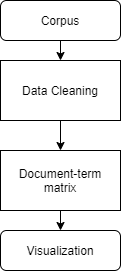

The diagram above was exported from draw.io. Its source (the exported page's mxGraphModel, read from the mxfile embedded in the PNG):
<mxGraphModel dx="1422" dy="794" grid="1" gridSize="10" guides="1" tooltips="1" connect="1" arrows="1" fold="1" page="1" pageScale="1" pageWidth="827" pageHeight="1169" math="0" shadow="0">
  <root>
    <mxCell id="WIyWlLk6GJQsqaUBKTNV-0" />
    <mxCell id="WIyWlLk6GJQsqaUBKTNV-1" parent="WIyWlLk6GJQsqaUBKTNV-0" />
    <mxCell id="WIyWlLk6GJQsqaUBKTNV-3" value="Corpus" style="rounded=1;whiteSpace=wrap;html=1;fontSize=12;glass=0;strokeWidth=1;shadow=0;" parent="WIyWlLk6GJQsqaUBKTNV-1" vertex="1">
      <mxGeometry x="160" y="60" width="120" height="40" as="geometry" />
    </mxCell>
    <mxCell id="WIyWlLk6GJQsqaUBKTNV-11" value="Visualization" style="rounded=1;whiteSpace=wrap;html=1;fontSize=12;glass=0;strokeWidth=1;shadow=0;" parent="WIyWlLk6GJQsqaUBKTNV-1" vertex="1">
      <mxGeometry x="160" y="290" width="120" height="40" as="geometry" />
    </mxCell>
    <mxCell id="fsdrYz0vPyHu56Cnysvh-1" value="" style="endArrow=classic;html=1;exitX=0.5;exitY=1;exitDx=0;exitDy=0;entryX=0.5;entryY=0;entryDx=0;entryDy=0;" parent="WIyWlLk6GJQsqaUBKTNV-1" source="WIyWlLk6GJQsqaUBKTNV-3" edge="1">
      <mxGeometry width="50" height="50" relative="1" as="geometry">
        <mxPoint x="364" y="150" as="sourcePoint" />
        <mxPoint x="220" y="120" as="targetPoint" />
      </mxGeometry>
    </mxCell>
    <mxCell id="ljDVjLyexzrWUq82fjvw-11" style="edgeStyle=orthogonalEdgeStyle;rounded=0;orthogonalLoop=1;jettySize=auto;html=1;exitX=0.5;exitY=1;exitDx=0;exitDy=0;entryX=0.5;entryY=0;entryDx=0;entryDy=0;" edge="1" parent="WIyWlLk6GJQsqaUBKTNV-1" source="fsdrYz0vPyHu56Cnysvh-4" target="ljDVjLyexzrWUq82fjvw-10">
      <mxGeometry relative="1" as="geometry" />
    </mxCell>
    <mxCell id="fsdrYz0vPyHu56Cnysvh-4" value="Data Cleaning" style="rounded=0;whiteSpace=wrap;html=1;" parent="WIyWlLk6GJQsqaUBKTNV-1" vertex="1">
      <mxGeometry x="160" y="120" width="120" height="60" as="geometry" />
    </mxCell>
    <mxCell id="ljDVjLyexzrWUq82fjvw-13" style="edgeStyle=orthogonalEdgeStyle;rounded=0;orthogonalLoop=1;jettySize=auto;html=1;exitX=0.5;exitY=1;exitDx=0;exitDy=0;entryX=0.5;entryY=0;entryDx=0;entryDy=0;" edge="1" parent="WIyWlLk6GJQsqaUBKTNV-1" source="ljDVjLyexzrWUq82fjvw-10" target="WIyWlLk6GJQsqaUBKTNV-11">
      <mxGeometry relative="1" as="geometry" />
    </mxCell>
    <mxCell id="ljDVjLyexzrWUq82fjvw-10" value="Document-term matrix" style="rounded=0;whiteSpace=wrap;html=1;" vertex="1" parent="WIyWlLk6GJQsqaUBKTNV-1">
      <mxGeometry x="160" y="210" width="120" height="60" as="geometry" />
    </mxCell>
  </root>
</mxGraphModel>